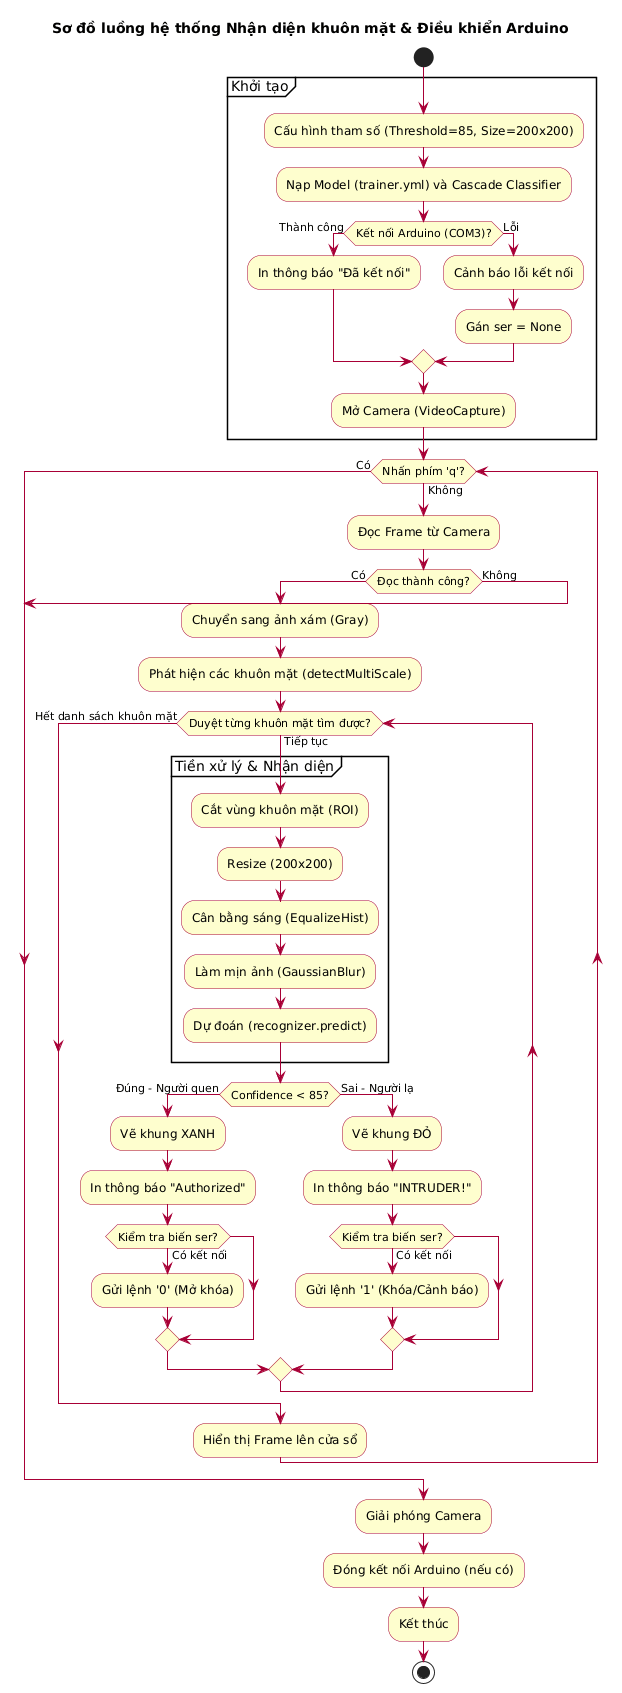

The diagram above was rendered by PlantUML. Its source (embedded in the PNG):
@startuml
skinparam BackgroundColor #FFFFFF
skinparam ActivityBackgroundColor #FEFECE
skinparam ActivityBorderColor #A80036
skinparam ArrowColor #A80036

title Sơ đồ luồng hệ thống Nhận diện khuôn mặt & Điều khiển Arduino

start

partition "Khởi tạo" {
    :Cấu hình tham số (Threshold=85, Size=200x200);
    :Nạp Model (trainer.yml) và Cascade Classifier;
    if (Kết nối Arduino (COM3)?) then (Thành công)
        :In thông báo "Đã kết nối";
    else (Lỗi)
        :Cảnh báo lỗi kết nối;
        :Gán ser = None;
    endif
    :Mở Camera (VideoCapture);
}

while (Nhấn phím 'q'?) is (Không)
    :Đọc Frame từ Camera;
    if (Đọc thành công?) then (Có)
        :Chuyển sang ảnh xám (Gray);
        :Phát hiện các khuôn mặt (detectMultiScale);
        
        while (Duyệt từng khuôn mặt tìm được?) is (Tiếp tục)
            partition "Tiền xử lý & Nhận diện" {
                :Cắt vùng khuôn mặt (ROI);
                :Resize (200x200);
                :Cân bằng sáng (EqualizeHist);
                :Làm mịn ảnh (GaussianBlur);
                :Dự đoán (recognizer.predict);
            }
            
            if (Confidence < 85?) then (Đúng - Người quen)
                :Vẽ khung XANH;
                :In thông báo "Authorized";
                if (Kiểm tra biến ser?) then (Có kết nối)
                    :Gửi lệnh '0' (Mở khóa);
                endif
            else (Sai - Người lạ)
                :Vẽ khung ĐỎ;
                :In thông báo "INTRUDER!";
                if (Kiểm tra biến ser?) then (Có kết nối)
                    :Gửi lệnh '1' (Khóa/Cảnh báo);
                endif
            endif
        endwhile (Hết danh sách khuôn mặt)
        
        :Hiển thị Frame lên cửa sổ;
    else (Không)
        break
    endif
endwhile (Có)

:Giải phóng Camera;
:Đóng kết nối Arduino (nếu có);
:Kết thúc;

stop
@enduml